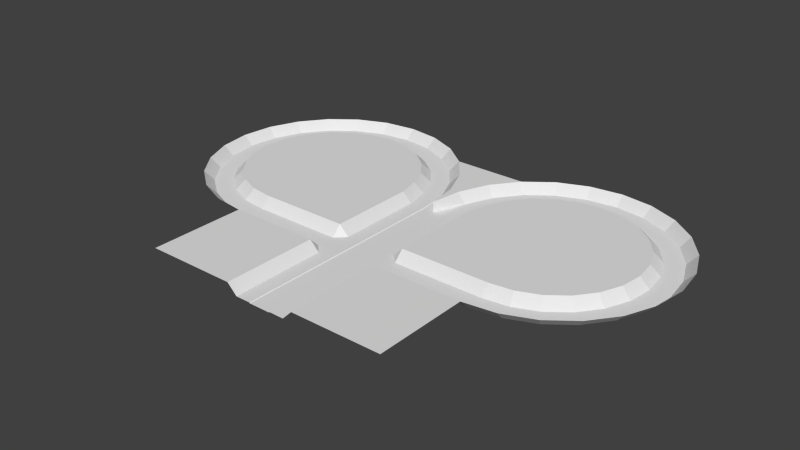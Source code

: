 # Source: duct.blend  (saved by Blender 2.74.0; exported with 4.5.12 LTS)
import bpy
from mathutils import Matrix  # noqa: F401  (used for matrix-valued properties, if any)

bpy.ops.wm.read_factory_settings(use_empty=True)
scene = bpy.context.scene
scene.name = 'Scene'

# ---- collections
col_collection_1 = bpy.data.collections.new('Collection 1'); scene.collection.children.link(col_collection_1)

# ---- world
world_world = bpy.data.worlds.new('World'); scene.world = world_world
world_world.color = (0.05088, 0.05088, 0.05088)
world_world.use_sun_shadow = False
world_world.sun_shadow_jitter_overblur = 0.0
world_world.cycles.sampling_method = 'MANUAL'
world_world.cycles.sample_map_resolution = 256

# ---- meshes
me_plane = bpy.data.meshes.new('Plane')
me_plane.from_pydata([(-2.328e-10, -3.218, -0.0404), (0.9413, -3.218, -0.0404), (-2.328e-10, 4.47, -0.0404), (0.9413, 4.47, -0.0404), (0.9909, -3.218, 0.01335), (0.9909, 4.47, 0.01335), (2.294, -3.218, 0.01335), (2.294, 4.47, 0.01335), (2.294, -4.058, 0.01335), (0.9909, -4.058, 0.01335), (0.9413, -4.058, -0.0404), (-2.328e-10, -4.058, -0.0404), (2.294, -5.674, 0.01335), (0.9909, -5.674, 0.01335), (0.9413, -5.674, -0.0404), (-2.328e-10, -5.674, -0.0404), (2.294, -6.515, 0.01335), (0.9909, -6.515, 0.01335), (0.9413, -6.515, -0.0404), (-2.328e-10, -6.515, -0.0404), (4.865, -5.674, 0.01335), (3.135, -4.058, 0.01335), (3.135, -5.674, 0.01335), (4.865, -4.058, 0.01335), (1.436, 4.47, 0.01335), (1.436, -3.218, 0.01335), (1.436, -4.058, 0.01335), (1.436, -5.674, 0.01335), (1.436, -6.515, 0.01335), (2.294, -4.872, 0.01335), (0.9909, -4.872, 0.01335), (0.9413, -4.872, -0.0404), (-2.328e-10, -4.872, -0.0404), (3.135, -4.872, 0.01335), (4.865, -4.872, 0.01335), (1.436, -4.872, 0.01335), (3.135, -3.218, 0.8537), (3.135, 4.47, 0.8537), (3.135, -6.515, 0.8537), (4.865, -6.515, 0.8537), (4.865, -3.218, 0.8537), (4.865, 4.47, 0.8537), (2.294, -14.88, 0.01335), (0.9909, -14.88, 0.01335), (0.9413, -14.88, -0.0404), (-2.328e-10, -14.88, -0.0404), (1.436, -14.88, 0.01335), (3.135, -14.88, 0.8537), (4.865, -14.88, 0.8537), (11.02, -5.674, 0.01335), (11.02, -4.058, 0.01335), (11.02, -4.872, 0.01335), (11.02, -6.515, 0.8537), (11.02, -3.218, 0.8537), (11.02, 4.47, 0.8537), (11.02, -14.88, 0.8537), (13.65, -5.33, 0.01335), (13.23, -3.769, 0.01335), (13.44, -4.555, 0.01335), (13.87, -6.142, 0.8537), (13.01, -2.957, 0.8537), (16.1, -4.318, 0.01335), (15.29, -2.918, 0.01335), (15.7, -3.623, 0.01335), (16.52, -5.046, 0.8537), (14.87, -2.19, 0.8537), (18.2, -2.706, 0.01335), (17.06, -1.564, 0.01335), (17.63, -2.139, 0.01335), (18.79, -3.301, 0.8537), (16.46, -0.9693, 0.8537), (19.81, -0.6054, 0.01335), (18.41, 0.2026, 0.01335), (19.12, -0.2044, 0.01335), (20.54, -1.026, 0.8537), (17.69, 0.6228, 0.8537), (20.83, 1.842, 0.01335), (19.27, 2.26, 0.01335), (20.06, 2.049, 0.01335), (21.64, 1.624, 0.8537), (18.46, 2.477, 0.8537), (21.18, 4.468, 0.01335), (19.56, 4.468, 0.01335), (20.38, 4.468, 0.01335), (22.02, 4.468, 0.8537), (18.72, 4.468, 0.8537), (20.83, 7.095, 0.01335), (19.27, 6.677, 0.01335), (20.06, 6.888, 0.01335), (21.65, 7.313, 0.8537), (18.46, 6.459, 0.8537), (19.82, 9.544, 0.01335), (18.42, 8.736, 0.01335), (19.13, 9.143, 0.01335), (20.55, 9.964, 0.8537), (17.69, 8.315, 0.8537), (18.21, 11.65, 0.01335), (17.07, 10.5, 0.01335), (17.64, 11.08, 0.01335), (18.8, 12.24, 0.8537), (16.47, 9.91, 0.8537), (16.11, 13.26, 0.01335), (15.3, 11.86, 0.01335), (15.71, 12.57, 0.01335), (16.53, 13.99, 0.8537), (14.88, 11.13, 0.8537), (13.66, 14.28, 0.01335), (13.24, 12.72, 0.01335), (13.45, 13.5, 0.01335), (13.88, 15.09, 0.8537), (13.03, 11.9, 0.8537), (11.04, 14.62, 0.01335), (11.04, 13.01, 0.01335), (11.04, 13.82, 0.01335), (11.04, 15.46, 0.8537), (11.04, 12.17, 0.8537), (8.408, 14.28, 0.01335), (8.827, 12.72, 0.01335), (8.616, 13.51, 0.01335), (8.191, 15.09, 0.8537), (9.044, 11.91, 0.8537), (5.96, 13.27, 0.01335), (6.768, 11.87, 0.01335), (6.361, 12.57, 0.01335), (5.54, 14.0, 0.8537), (7.188, 11.14, 0.8537), (3.857, 11.66, 0.01335), (5.0, 10.51, 0.01335), (4.424, 11.09, 0.01335), (3.263, 12.25, 0.8537), (5.594, 9.919, 0.8537), (2.243, 9.555, 0.01335), (3.642, 8.747, 0.01335), (2.937, 9.154, 0.01335), (1.515, 9.975, 0.8537), (4.37, 8.327, 0.8537), (1.227, 7.108, 0.01335), (2.788, 6.69, 0.01335), (2.002, 6.9, 0.01335), (0.4153, 7.326, 0.8537), (3.6, 6.472, 0.8537), (0.0, 4.479, 0.8728), (1.192e-07, 9.975, 0.8537), (0.0, 12.25, 0.8537), (1.192e-07, 7.326, 0.8537)], [], [(0, 1, 3, 2), (3, 1, 4, 5), (24, 25, 6, 7), (25, 4, 9, 26), (4, 1, 10, 9), (1, 0, 11, 10), (35, 30, 13, 27), (30, 31, 14, 13), (31, 32, 15, 14), (27, 13, 17, 28), (13, 14, 18, 17), (14, 15, 19, 18), (33, 22, 20, 34), (29, 12, 22, 33), (12, 16, 22), (6, 8, 21), (12, 27, 28, 16), (29, 35, 27, 12), (6, 25, 26, 8), (5, 4, 25, 24), (8, 26, 35, 29), (8, 29, 33, 21), (21, 33, 34, 23), (10, 11, 32, 31), (9, 10, 31, 30), (26, 9, 30, 35), (37, 36, 40, 41), (7, 6, 36, 37), (6, 21, 36), (21, 23, 40, 36), (22, 16, 38), (20, 22, 38, 39), (39, 38, 47, 48), (38, 16, 42, 47), (28, 17, 43, 46), (16, 28, 46, 42), (17, 18, 44, 43), (18, 19, 45, 44), (39, 48, 55, 52), (41, 40, 53, 54), (20, 39, 52, 49), (40, 23, 50, 53), (34, 20, 49, 51), (23, 34, 51, 50), (49, 52, 59, 56), (53, 50, 57, 60), (51, 49, 56, 58), (50, 51, 58, 57), (56, 59, 64, 61), (60, 57, 62, 65), (58, 56, 61, 63), (57, 58, 63, 62), (61, 64, 69, 66), (65, 62, 67, 70), (63, 61, 66, 68), (62, 63, 68, 67), (66, 69, 74, 71), (70, 67, 72, 75), (68, 66, 71, 73), (67, 68, 73, 72), (71, 74, 79, 76), (75, 72, 77, 80), (73, 71, 76, 78), (72, 73, 78, 77), (76, 79, 84, 81), (80, 77, 82, 85), (78, 76, 81, 83), (77, 78, 83, 82), (81, 84, 89, 86), (85, 82, 87, 90), (83, 81, 86, 88), (82, 83, 88, 87), (86, 89, 94, 91), (90, 87, 92, 95), (88, 86, 91, 93), (87, 88, 93, 92), (91, 94, 99, 96), (95, 92, 97, 100), (93, 91, 96, 98), (92, 93, 98, 97), (96, 99, 104, 101), (100, 97, 102, 105), (98, 96, 101, 103), (97, 98, 103, 102), (101, 104, 109, 106), (105, 102, 107, 110), (103, 101, 106, 108), (102, 103, 108, 107), (106, 109, 114, 111), (110, 107, 112, 115), (108, 106, 111, 113), (107, 108, 113, 112), (111, 114, 119, 116), (115, 112, 117, 120), (113, 111, 116, 118), (112, 113, 118, 117), (116, 119, 124, 121), (120, 117, 122, 125), (118, 116, 121, 123), (117, 118, 123, 122), (121, 124, 129, 126), (125, 122, 127, 130), (123, 121, 126, 128), (122, 123, 128, 127), (126, 129, 134, 131), (130, 127, 132, 135), (128, 126, 131, 133), (127, 128, 133, 132), (131, 134, 139, 136), (135, 132, 137, 140), (133, 131, 136, 138), (132, 133, 138, 137), (2, 3, 136), (24, 138, 136, 5), (137, 138, 24, 7), (140, 137, 7, 37), (136, 3, 5), (136, 139, 141, 2), (140, 37, 54), (105, 110, 54), (100, 105, 54), (135, 140, 54), (65, 70, 54), (60, 65, 54), (70, 75, 54), (75, 80, 54), (80, 85, 54), (53, 60, 54), (120, 125, 54), (95, 100, 54), (90, 95, 54), (85, 90, 54), (130, 135, 54), (115, 120, 54), (110, 115, 54), (134, 129, 143, 142), (125, 130, 54), (139, 134, 142, 144), (139, 144, 141)])
me_plane.materials.append(None)
me_plane.use_remesh_preserve_volume = False
me_plane.use_remesh_preserve_attributes = False
me_plane.use_mirror_vertex_groups = False
me_plane.update()

# ---- objects
ob_plane = bpy.data.objects.new('Plane', me_plane)

# ---- transforms, parenting, visibility, modifiers, constraints
ob_plane.location = (0.0, 0.0, -0.1728)
ob_plane.scale = (3.223, 3.223, 3.223)
ob_plane.lineart.crease_threshold = 0.0
_m = ob_plane.modifiers.new('Mirror', 'MIRROR')

# ---- collection membership
col_collection_1.objects.link(ob_plane)

# ---- scene / render settings (as saved in the file)
scene.frame_start = 1; scene.frame_end = 250; scene.frame_set(1)
scene.render.engine = 'BLENDER_EEVEE_NEXT'
scene.render.resolution_percentage = 50
scene.render.dither_intensity = 0.0
scene.cycles.use_denoising = False
scene.cycles.samples = 10
scene.cycles.sampling_pattern = 'TABULATED_SOBOL'
scene.cycles.light_sampling_threshold = 0.0
scene.cycles.use_adaptive_sampling = False
scene.cycles.use_light_tree = False
scene.cycles.blur_glossy = 0.0
scene.cycles.pixel_filter_type = 'GAUSSIAN'
scene.cycles.sample_clamp_indirect = 0.0
scene.view_settings.view_transform = 'Standard'
bpy.context.view_layer.update()

# ---- added for rendering (the .blend has no active camera and no usable light): camera, sun
cam_auto = bpy.data.cameras.new('AutoCamera')
cam_auto.lens = 50.0
cam_auto.sensor_width = 36.0
cam_auto.clip_end = 2799.57
ob_auto_camera = bpy.data.objects.new('AutoCamera', cam_auto)
scene.collection.objects.link(ob_auto_camera)
ob_auto_camera.location = (159.52, -190.487, 128.785)
ob_auto_camera.rotation_euler = (1.09748, -7.21219e-08, 0.694738)
scene.camera = ob_auto_camera
light_auto_sun = bpy.data.lights.new('AutoSun', 'SUN')
light_auto_sun.energy = 3.0
light_auto_sun.angle = 0.0523599
ob_auto_sun = bpy.data.objects.new('AutoSun', light_auto_sun)
scene.collection.objects.link(ob_auto_sun)
ob_auto_sun.rotation_euler = (0.872665, 0.174533, 0.523599)
bpy.context.view_layer.update()
